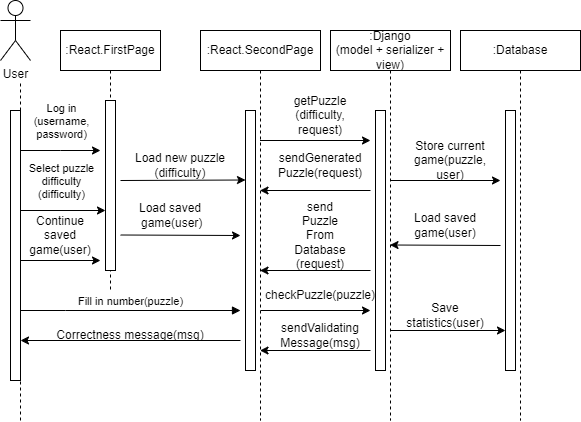

The diagram above was exported from draw.io. Its source (the exported page's mxGraphModel, read from the mxfile embedded in the PNG):
<mxGraphModel dx="1050" dy="574" grid="1" gridSize="10" guides="1" tooltips="1" connect="1" arrows="1" fold="1" page="1" pageScale="1" pageWidth="850" pageHeight="1100" math="0" shadow="0">
  <root>
    <mxCell id="0" />
    <mxCell id="1" parent="0" />
    <mxCell id="aM9ryv3xv72pqoxQDRHE-1" value=":React.FirstPage" style="shape=umlLifeline;perimeter=lifelinePerimeter;whiteSpace=wrap;html=1;container=0;dropTarget=0;collapsible=0;recursiveResize=0;outlineConnect=0;portConstraint=eastwest;newEdgeStyle={&quot;edgeStyle&quot;:&quot;elbowEdgeStyle&quot;,&quot;elbow&quot;:&quot;vertical&quot;,&quot;curved&quot;:0,&quot;rounded&quot;:0};" parent="1" vertex="1">
      <mxGeometry x="80" y="40" width="100" height="260" as="geometry" />
    </mxCell>
    <mxCell id="aM9ryv3xv72pqoxQDRHE-2" value="" style="html=1;points=[];perimeter=orthogonalPerimeter;outlineConnect=0;targetShapes=umlLifeline;portConstraint=eastwest;newEdgeStyle={&quot;edgeStyle&quot;:&quot;elbowEdgeStyle&quot;,&quot;elbow&quot;:&quot;vertical&quot;,&quot;curved&quot;:0,&quot;rounded&quot;:0};" parent="aM9ryv3xv72pqoxQDRHE-1" vertex="1">
      <mxGeometry x="45" y="70" width="10" height="170" as="geometry" />
    </mxCell>
    <mxCell id="aM9ryv3xv72pqoxQDRHE-5" value=":React.SecondPage" style="shape=umlLifeline;perimeter=lifelinePerimeter;whiteSpace=wrap;html=1;container=0;dropTarget=0;collapsible=0;recursiveResize=0;outlineConnect=0;portConstraint=eastwest;newEdgeStyle={&quot;edgeStyle&quot;:&quot;elbowEdgeStyle&quot;,&quot;elbow&quot;:&quot;vertical&quot;,&quot;curved&quot;:0,&quot;rounded&quot;:0};" parent="1" vertex="1">
      <mxGeometry x="220" y="40" width="120" height="390" as="geometry" />
    </mxCell>
    <mxCell id="aM9ryv3xv72pqoxQDRHE-6" value="" style="html=1;points=[];perimeter=orthogonalPerimeter;outlineConnect=0;targetShapes=umlLifeline;portConstraint=eastwest;newEdgeStyle={&quot;edgeStyle&quot;:&quot;elbowEdgeStyle&quot;,&quot;elbow&quot;:&quot;vertical&quot;,&quot;curved&quot;:0,&quot;rounded&quot;:0};" parent="aM9ryv3xv72pqoxQDRHE-5" vertex="1">
      <mxGeometry x="45" y="80" width="10" height="260" as="geometry" />
    </mxCell>
    <mxCell id="aM9ryv3xv72pqoxQDRHE-7" value="Fill in number(puzzle)" style="html=1;verticalAlign=bottom;endArrow=block;edgeStyle=elbowEdgeStyle;elbow=vertical;curved=0;rounded=0;" parent="1" edge="1">
      <mxGeometry relative="1" as="geometry">
        <mxPoint x="40" y="320" as="sourcePoint" />
        <Array as="points">
          <mxPoint x="85" y="320" />
        </Array>
        <mxPoint x="260" y="320" as="targetPoint" />
      </mxGeometry>
    </mxCell>
    <mxCell id="WeGXOJxTvhwahKAQIohA-1" value="User&lt;br&gt;" style="shape=umlActor;verticalLabelPosition=bottom;verticalAlign=top;html=1;outlineConnect=0;" parent="1" vertex="1">
      <mxGeometry x="20" y="10" width="30" height="60" as="geometry" />
    </mxCell>
    <mxCell id="WeGXOJxTvhwahKAQIohA-2" value=":Django&lt;br&gt;(model + serializer + view)" style="shape=umlLifeline;perimeter=lifelinePerimeter;whiteSpace=wrap;html=1;container=0;dropTarget=0;collapsible=0;recursiveResize=0;outlineConnect=0;portConstraint=eastwest;newEdgeStyle={&quot;edgeStyle&quot;:&quot;elbowEdgeStyle&quot;,&quot;elbow&quot;:&quot;vertical&quot;,&quot;curved&quot;:0,&quot;rounded&quot;:0};" parent="1" vertex="1">
      <mxGeometry x="350" y="40" width="120" height="390" as="geometry" />
    </mxCell>
    <mxCell id="WeGXOJxTvhwahKAQIohA-3" value="" style="html=1;points=[];perimeter=orthogonalPerimeter;outlineConnect=0;targetShapes=umlLifeline;portConstraint=eastwest;newEdgeStyle={&quot;edgeStyle&quot;:&quot;elbowEdgeStyle&quot;,&quot;elbow&quot;:&quot;vertical&quot;,&quot;curved&quot;:0,&quot;rounded&quot;:0};" parent="WeGXOJxTvhwahKAQIohA-2" vertex="1">
      <mxGeometry x="45" y="80" width="10" height="260" as="geometry" />
    </mxCell>
    <mxCell id="WeGXOJxTvhwahKAQIohA-9" value=":Database" style="shape=umlLifeline;perimeter=lifelinePerimeter;whiteSpace=wrap;html=1;container=0;dropTarget=0;collapsible=0;recursiveResize=0;outlineConnect=0;portConstraint=eastwest;newEdgeStyle={&quot;edgeStyle&quot;:&quot;elbowEdgeStyle&quot;,&quot;elbow&quot;:&quot;vertical&quot;,&quot;curved&quot;:0,&quot;rounded&quot;:0};" parent="1" vertex="1">
      <mxGeometry x="480" y="40" width="120" height="390" as="geometry" />
    </mxCell>
    <mxCell id="WeGXOJxTvhwahKAQIohA-10" value="" style="html=1;points=[];perimeter=orthogonalPerimeter;outlineConnect=0;targetShapes=umlLifeline;portConstraint=eastwest;newEdgeStyle={&quot;edgeStyle&quot;:&quot;elbowEdgeStyle&quot;,&quot;elbow&quot;:&quot;vertical&quot;,&quot;curved&quot;:0,&quot;rounded&quot;:0};" parent="WeGXOJxTvhwahKAQIohA-9" vertex="1">
      <mxGeometry x="45" y="80" width="10" height="260" as="geometry" />
    </mxCell>
    <mxCell id="HFurp4HV9y0m01zIea97-5" value="" style="endArrow=none;dashed=1;html=1;rounded=0;" edge="1" parent="1" source="HFurp4HV9y0m01zIea97-1">
      <mxGeometry width="50" height="50" relative="1" as="geometry">
        <mxPoint x="40" y="350" as="sourcePoint" />
        <mxPoint x="40" y="90" as="targetPoint" />
      </mxGeometry>
    </mxCell>
    <mxCell id="HFurp4HV9y0m01zIea97-6" value="" style="endArrow=none;dashed=1;html=1;rounded=0;" edge="1" parent="1" target="HFurp4HV9y0m01zIea97-1">
      <mxGeometry width="50" height="50" relative="1" as="geometry">
        <mxPoint x="40" y="430" as="sourcePoint" />
        <mxPoint x="40" y="90" as="targetPoint" />
      </mxGeometry>
    </mxCell>
    <mxCell id="HFurp4HV9y0m01zIea97-1" value="" style="html=1;points=[];perimeter=orthogonalPerimeter;outlineConnect=0;targetShapes=umlLifeline;portConstraint=eastwest;newEdgeStyle={&quot;edgeStyle&quot;:&quot;elbowEdgeStyle&quot;,&quot;elbow&quot;:&quot;vertical&quot;,&quot;curved&quot;:0,&quot;rounded&quot;:0};" vertex="1" parent="1">
      <mxGeometry x="30" y="120" width="10" height="270" as="geometry" />
    </mxCell>
    <mxCell id="HFurp4HV9y0m01zIea97-7" value="" style="endArrow=classic;html=1;rounded=0;" edge="1" parent="1" source="HFurp4HV9y0m01zIea97-1">
      <mxGeometry width="50" height="50" relative="1" as="geometry">
        <mxPoint x="460" y="200" as="sourcePoint" />
        <mxPoint x="120" y="160" as="targetPoint" />
        <Array as="points">
          <mxPoint x="80" y="160" />
        </Array>
      </mxGeometry>
    </mxCell>
    <mxCell id="HFurp4HV9y0m01zIea97-8" value="Log in&lt;br&gt;(username, &lt;br&gt;password)" style="edgeLabel;html=1;align=center;verticalAlign=middle;resizable=0;points=[];" vertex="1" connectable="0" parent="HFurp4HV9y0m01zIea97-7">
      <mxGeometry x="-0.215" y="3" relative="1" as="geometry">
        <mxPoint x="9" y="-27" as="offset" />
      </mxGeometry>
    </mxCell>
    <mxCell id="HFurp4HV9y0m01zIea97-9" value="" style="endArrow=classic;html=1;rounded=0;" edge="1" parent="1">
      <mxGeometry width="50" height="50" relative="1" as="geometry">
        <mxPoint x="40" y="220" as="sourcePoint" />
        <mxPoint x="125" y="220" as="targetPoint" />
      </mxGeometry>
    </mxCell>
    <mxCell id="HFurp4HV9y0m01zIea97-10" value="Select puzzle &lt;br&gt;difficulty&lt;br&gt;(difficulty)" style="edgeLabel;html=1;align=center;verticalAlign=middle;resizable=0;points=[];" vertex="1" connectable="0" parent="HFurp4HV9y0m01zIea97-9">
      <mxGeometry x="-0.2141" y="1" relative="1" as="geometry">
        <mxPoint x="7" y="-29" as="offset" />
      </mxGeometry>
    </mxCell>
    <mxCell id="HFurp4HV9y0m01zIea97-11" value="" style="endArrow=classic;html=1;rounded=0;" edge="1" parent="1" source="aM9ryv3xv72pqoxQDRHE-5">
      <mxGeometry width="50" height="50" relative="1" as="geometry">
        <mxPoint x="460" y="200" as="sourcePoint" />
        <mxPoint x="390" y="150" as="targetPoint" />
      </mxGeometry>
    </mxCell>
    <mxCell id="HFurp4HV9y0m01zIea97-12" value="getPuzzle&lt;br&gt;(difficulty, request)" style="text;html=1;strokeColor=none;fillColor=none;align=center;verticalAlign=middle;whiteSpace=wrap;rounded=0;" vertex="1" parent="1">
      <mxGeometry x="310" y="110" width="60" height="30" as="geometry" />
    </mxCell>
    <mxCell id="HFurp4HV9y0m01zIea97-13" value="" style="endArrow=classic;html=1;rounded=0;" edge="1" parent="1">
      <mxGeometry width="50" height="50" relative="1" as="geometry">
        <mxPoint x="140" y="190" as="sourcePoint" />
        <mxPoint x="265" y="189.5" as="targetPoint" />
      </mxGeometry>
    </mxCell>
    <mxCell id="HFurp4HV9y0m01zIea97-14" value="Load new puzzle (difficulty)" style="text;html=1;strokeColor=none;fillColor=none;align=center;verticalAlign=middle;whiteSpace=wrap;rounded=0;" vertex="1" parent="1">
      <mxGeometry x="150" y="160" width="100" height="30" as="geometry" />
    </mxCell>
    <mxCell id="HFurp4HV9y0m01zIea97-15" value="" style="endArrow=classic;html=1;rounded=0;" edge="1" parent="1">
      <mxGeometry width="50" height="50" relative="1" as="geometry">
        <mxPoint x="260" y="350" as="sourcePoint" />
        <mxPoint x="40" y="350" as="targetPoint" />
      </mxGeometry>
    </mxCell>
    <mxCell id="HFurp4HV9y0m01zIea97-17" value="Correctness message(msg)" style="text;html=1;strokeColor=none;fillColor=none;align=center;verticalAlign=middle;whiteSpace=wrap;rounded=0;" vertex="1" parent="1">
      <mxGeometry x="70" y="330" width="160" height="30" as="geometry" />
    </mxCell>
    <mxCell id="HFurp4HV9y0m01zIea97-18" value="" style="endArrow=classic;html=1;rounded=0;" edge="1" parent="1" target="aM9ryv3xv72pqoxQDRHE-5">
      <mxGeometry width="50" height="50" relative="1" as="geometry">
        <mxPoint x="390" y="200" as="sourcePoint" />
        <mxPoint x="510" y="150" as="targetPoint" />
      </mxGeometry>
    </mxCell>
    <mxCell id="HFurp4HV9y0m01zIea97-19" value="sendGenerated&lt;br&gt;Puzzle(request)" style="text;html=1;strokeColor=none;fillColor=none;align=center;verticalAlign=middle;whiteSpace=wrap;rounded=0;" vertex="1" parent="1">
      <mxGeometry x="310" y="160" width="60" height="30" as="geometry" />
    </mxCell>
    <mxCell id="HFurp4HV9y0m01zIea97-20" value="" style="endArrow=classic;html=1;rounded=0;" edge="1" parent="1">
      <mxGeometry width="50" height="50" relative="1" as="geometry">
        <mxPoint x="40" y="270" as="sourcePoint" />
        <mxPoint x="120" y="270" as="targetPoint" />
      </mxGeometry>
    </mxCell>
    <mxCell id="HFurp4HV9y0m01zIea97-21" value="Continue saved game(user)" style="text;html=1;strokeColor=none;fillColor=none;align=center;verticalAlign=middle;whiteSpace=wrap;rounded=0;" vertex="1" parent="1">
      <mxGeometry x="50" y="230" width="60" height="30" as="geometry" />
    </mxCell>
    <mxCell id="HFurp4HV9y0m01zIea97-23" value="" style="endArrow=classic;html=1;rounded=0;" edge="1" parent="1">
      <mxGeometry width="50" height="50" relative="1" as="geometry">
        <mxPoint x="140.12" y="244.5" as="sourcePoint" />
        <mxPoint x="260" y="245" as="targetPoint" />
      </mxGeometry>
    </mxCell>
    <mxCell id="HFurp4HV9y0m01zIea97-24" value="Load saved&lt;br&gt;&amp;nbsp;game(user)" style="text;html=1;strokeColor=none;fillColor=none;align=center;verticalAlign=middle;whiteSpace=wrap;rounded=0;" vertex="1" parent="1">
      <mxGeometry x="140" y="210" width="100" height="30" as="geometry" />
    </mxCell>
    <mxCell id="HFurp4HV9y0m01zIea97-25" value="" style="endArrow=classic;html=1;rounded=0;" edge="1" parent="1">
      <mxGeometry width="50" height="50" relative="1" as="geometry">
        <mxPoint x="280" y="320" as="sourcePoint" />
        <mxPoint x="390" y="320" as="targetPoint" />
      </mxGeometry>
    </mxCell>
    <mxCell id="HFurp4HV9y0m01zIea97-26" value="checkPuzzle(puzzle)" style="text;html=1;strokeColor=none;fillColor=none;align=center;verticalAlign=middle;whiteSpace=wrap;rounded=0;" vertex="1" parent="1">
      <mxGeometry x="310" y="290" width="60" height="30" as="geometry" />
    </mxCell>
    <mxCell id="HFurp4HV9y0m01zIea97-27" value="" style="endArrow=classic;html=1;rounded=0;" edge="1" parent="1" source="WeGXOJxTvhwahKAQIohA-2">
      <mxGeometry width="50" height="50" relative="1" as="geometry">
        <mxPoint x="460" y="240" as="sourcePoint" />
        <mxPoint x="520" y="190" as="targetPoint" />
      </mxGeometry>
    </mxCell>
    <mxCell id="HFurp4HV9y0m01zIea97-28" value="Store current game(puzzle, user)" style="text;html=1;strokeColor=none;fillColor=none;align=center;verticalAlign=middle;whiteSpace=wrap;rounded=0;" vertex="1" parent="1">
      <mxGeometry x="420" y="155" width="100" height="30" as="geometry" />
    </mxCell>
    <mxCell id="HFurp4HV9y0m01zIea97-29" value="" style="endArrow=classic;html=1;rounded=0;" edge="1" parent="1">
      <mxGeometry width="50" height="50" relative="1" as="geometry">
        <mxPoint x="520" y="255" as="sourcePoint" />
        <mxPoint x="409.5" y="254.5" as="targetPoint" />
      </mxGeometry>
    </mxCell>
    <mxCell id="HFurp4HV9y0m01zIea97-30" value="Load saved game(user)" style="text;html=1;strokeColor=none;fillColor=none;align=center;verticalAlign=middle;whiteSpace=wrap;rounded=0;" vertex="1" parent="1">
      <mxGeometry x="410" y="220" width="110" height="30" as="geometry" />
    </mxCell>
    <mxCell id="HFurp4HV9y0m01zIea97-31" value="" style="endArrow=classic;html=1;rounded=0;" edge="1" parent="1">
      <mxGeometry width="50" height="50" relative="1" as="geometry">
        <mxPoint x="390" y="280" as="sourcePoint" />
        <mxPoint x="279.5" y="280" as="targetPoint" />
      </mxGeometry>
    </mxCell>
    <mxCell id="HFurp4HV9y0m01zIea97-32" value="send&lt;br&gt;Puzzle&lt;br&gt;From&lt;br&gt;Database&lt;br&gt;(request)" style="text;html=1;strokeColor=none;fillColor=none;align=center;verticalAlign=middle;whiteSpace=wrap;rounded=0;" vertex="1" parent="1">
      <mxGeometry x="310" y="230" width="60" height="30" as="geometry" />
    </mxCell>
    <mxCell id="HFurp4HV9y0m01zIea97-34" value="" style="endArrow=classic;html=1;rounded=0;" edge="1" parent="1">
      <mxGeometry width="50" height="50" relative="1" as="geometry">
        <mxPoint x="390" y="360" as="sourcePoint" />
        <mxPoint x="279.5" y="360" as="targetPoint" />
      </mxGeometry>
    </mxCell>
    <mxCell id="HFurp4HV9y0m01zIea97-35" value="sendValidating&lt;br&gt;Message(msg)" style="text;html=1;strokeColor=none;fillColor=none;align=center;verticalAlign=middle;whiteSpace=wrap;rounded=0;" vertex="1" parent="1">
      <mxGeometry x="310" y="330" width="60" height="30" as="geometry" />
    </mxCell>
    <mxCell id="HFurp4HV9y0m01zIea97-37" value="" style="endArrow=classic;html=1;rounded=0;" edge="1" parent="1" target="WeGXOJxTvhwahKAQIohA-10">
      <mxGeometry width="50" height="50" relative="1" as="geometry">
        <mxPoint x="410" y="340" as="sourcePoint" />
        <mxPoint x="460" y="290" as="targetPoint" />
      </mxGeometry>
    </mxCell>
    <mxCell id="HFurp4HV9y0m01zIea97-38" value="Save statistics(user)" style="text;html=1;strokeColor=none;fillColor=none;align=center;verticalAlign=middle;whiteSpace=wrap;rounded=0;" vertex="1" parent="1">
      <mxGeometry x="435" y="310" width="60" height="30" as="geometry" />
    </mxCell>
  </root>
</mxGraphModel>